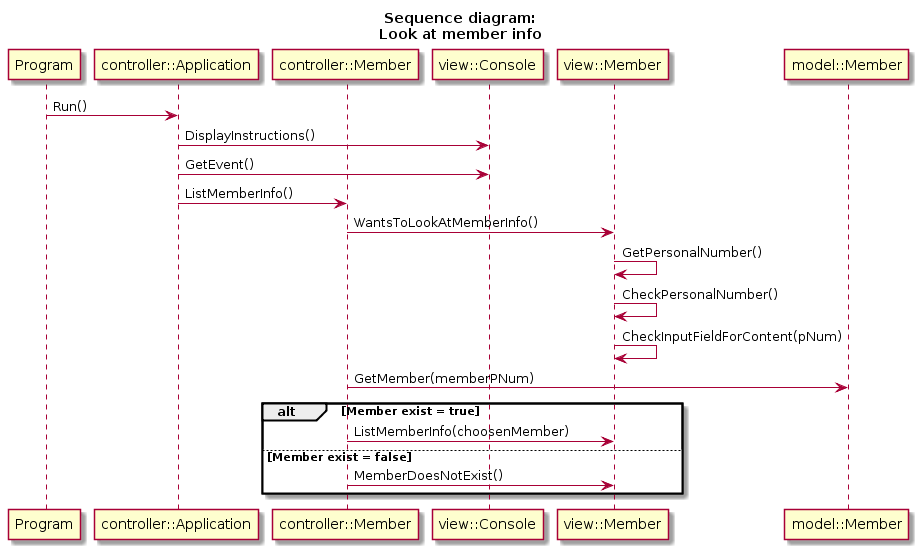

The diagram above was rendered by PlantUML. Its source (embedded in the PNG):
@startuml
title Sequence diagram:\nLook at member info
participant Program
participant "controller::Application"
participant "controller::Member"
participant "view::Console"
participant "view::Member"
participant "model::Member"

Program -> "controller::Application": Run()
"controller::Application" -> "view::Console": DisplayInstructions()
"controller::Application" -> "view::Console": GetEvent()
"controller::Application" -> "controller::Member": ListMemberInfo()
"controller::Member" -> "view::Member": WantsToLookAtMemberInfo()
"view::Member" -> "view::Member": GetPersonalNumber()
"view::Member" -> "view::Member": CheckPersonalNumber()
"view::Member" -> "view::Member": CheckInputFieldForContent(pNum)
"controller::Member" -> "model::Member": GetMember(memberPNum)

alt Member exist = true
    "controller::Member" -> "view::Member": ListMemberInfo(choosenMember)
else Member exist = false
    "controller::Member" -> "view::Member": MemberDoesNotExist()
end
@enduml